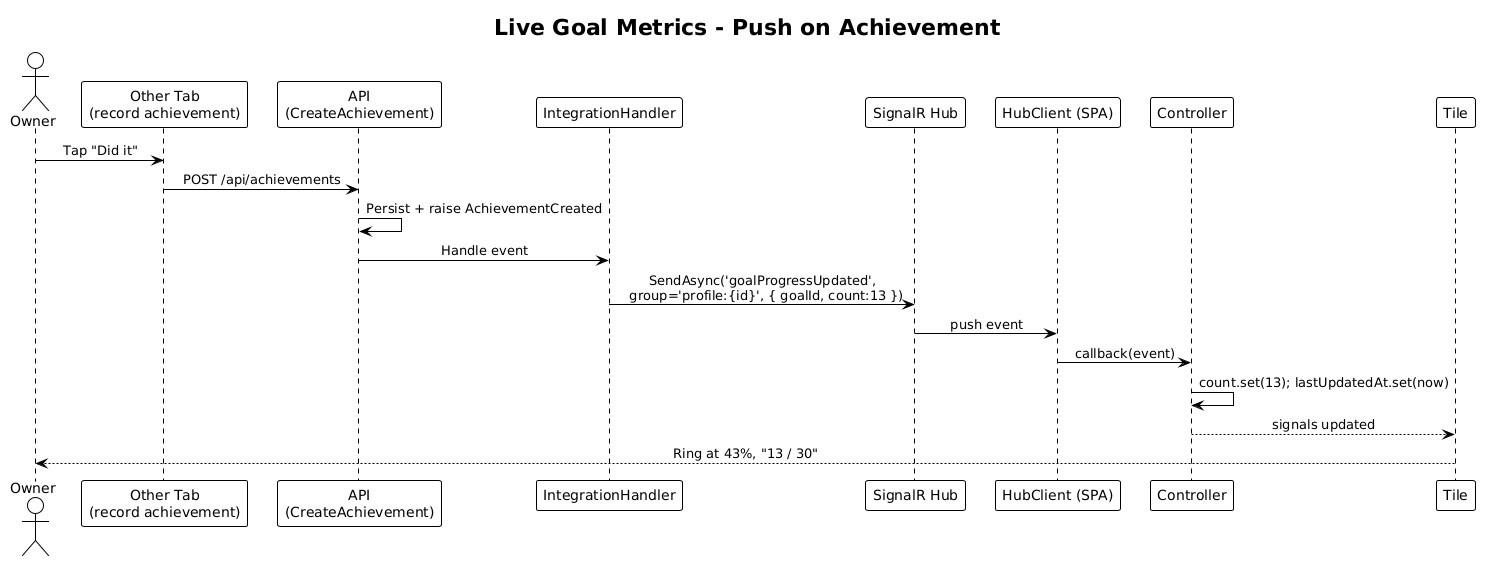

The diagram above was rendered by PlantUML. Its source (embedded in the PNG):
@startuml
!theme plain
skinparam sequenceMessageAlign center

title Live Goal Metrics - Push on Achievement

actor Owner
participant "Other Tab\n(record achievement)" as Other
participant "API\n(CreateAchievement)" as API
participant "IntegrationHandler" as Int
participant "SignalR Hub" as Hub
participant "HubClient (SPA)" as HC
participant "Controller" as Ctrl
participant "Tile" as Tile

Owner -> Other: Tap "Did it"
Other -> API: POST /api/achievements
API -> API: Persist + raise AchievementCreated
API -> Int: Handle event
Int -> Hub: SendAsync('goalProgressUpdated',\n  group='profile:{id}', { goalId, count:13 })
Hub -> HC: push event
HC -> Ctrl: callback(event)
Ctrl -> Ctrl: count.set(13); lastUpdatedAt.set(now)
Ctrl --> Tile: signals updated
Tile --> Owner: Ring at 43%, "13 / 30"
@enduml